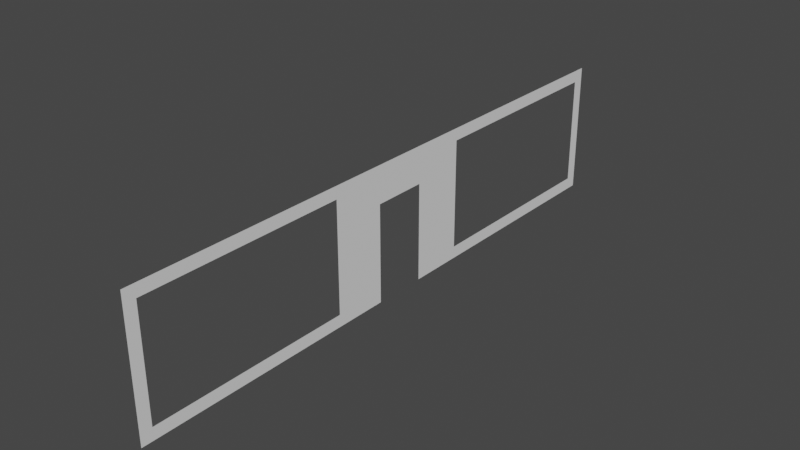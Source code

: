 # Source: portemure.blend  (saved by Blender 3.1.7; exported with 4.5.12 LTS)
import bpy
from mathutils import Matrix  # noqa: F401  (used for matrix-valued properties, if any)

bpy.ops.wm.read_factory_settings(use_empty=True)
scene = bpy.context.scene
scene.name = 'Scene'

# ---- collections
col_collection = bpy.data.collections.new('Collection'); scene.collection.children.link(col_collection)

# ---- world
world_world = bpy.data.worlds.new('World'); scene.world = world_world
world_world.use_nodes = True; world_world.node_tree.nodes.clear()
_N = world_world.node_tree.nodes; _L = world_world.node_tree.links
n0 = _N.new('ShaderNodeOutputWorld'); n0.name = 'World Output'; n0.location = (300, 300)
n1 = _N.new('ShaderNodeBackground'); n1.name = 'Background'; n1.location = (10, 300)
n1.inputs[0].default_value = (0.05088, 0.05088, 0.05088, 1.0)
_L.new(n1.outputs[0], n0.inputs[0])
n0.is_active_output = True
world_world.color = (0.05088, 0.05088, 0.05088)
world_world.use_sun_shadow = False
world_world.sun_shadow_jitter_overblur = 0.0

# ---- meshes
me_plane = bpy.data.meshes.new('Plane')
me_plane.from_pydata([(1.224e-07, -49.26, 22.2), (-1.224e-07, -49.26, -0.2035), (1.224e-07, 49.26, 22.2), (-1.224e-07, 49.26, -0.2035), (1.224e-07, 47.3, 22.2), (1.224e-07, 31.35, 22.2), (1.224e-07, 22.39, 22.2), (1.224e-07, 13.43, 22.2), (1.224e-07, 4.478, 22.2), (1.224e-07, -4.478, 22.2), (1.224e-07, -13.43, 22.2), (1.224e-07, -22.39, 22.2), (1.224e-07, -31.35, 22.2), (1.224e-07, -47.3, 22.2), (1.002e-07, -49.26, 20.17), (7.791e-08, -49.26, 18.13), (5.565e-08, -49.26, 16.09), (3.339e-08, -49.26, 14.06), (1.113e-08, -49.26, 12.02), (-1.113e-08, -49.26, 9.982), (-3.339e-08, -49.26, 7.945), (-5.565e-08, -49.26, 5.908), (-7.791e-08, -49.26, 3.871), (-1.002e-07, -49.26, 1.834), (-1.224e-07, -47.3, -0.2035), (-1.224e-07, -31.35, -0.2035), (-1.224e-07, -22.39, -0.2035), (-1.224e-07, -13.43, -0.2035), (-1.224e-07, -4.478, -0.2035), (-1.224e-07, 4.478, -0.2035), (-1.224e-07, 13.43, -0.2035), (-1.224e-07, 22.39, -0.2035), (-1.224e-07, 31.35, -0.2035), (-1.224e-07, 47.3, -0.2035), (-1.002e-07, 49.26, 1.834), (-7.791e-08, 49.26, 3.871), (-5.565e-08, 49.26, 5.908), (-3.339e-08, 49.26, 7.945), (-1.113e-08, 49.26, 9.982), (1.113e-08, 49.26, 12.02), (3.339e-08, 49.26, 14.06), (5.565e-08, 49.26, 16.09), (7.791e-08, 49.26, 18.13), (1.002e-07, 49.26, 20.17), (1.002e-07, -47.3, 20.17), (1.002e-07, -31.35, 20.17), (1.002e-07, -22.39, 20.17), (1.002e-07, -13.43, 20.17), (1.002e-07, -4.478, 20.17), (1.002e-07, 4.478, 20.17), (1.002e-07, 13.43, 20.17), (1.002e-07, 22.39, 20.17), (1.002e-07, 31.35, 20.17), (1.002e-07, 47.3, 20.17), (7.791e-08, -47.3, 18.13), (7.791e-08, -13.43, 18.13), (7.791e-08, -4.478, 18.13), (7.791e-08, 4.478, 18.13), (7.791e-08, 13.43, 18.13), (7.791e-08, 47.3, 18.13), (5.565e-08, -47.3, 16.09), (5.565e-08, -13.43, 16.09), (5.565e-08, -4.478, 16.09), (5.565e-08, 4.478, 16.09), (5.565e-08, 13.43, 16.09), (5.565e-08, 47.3, 16.09), (3.339e-08, -47.3, 14.06), (3.339e-08, -13.43, 14.06), (3.339e-08, -4.478, 14.06), (3.339e-08, 4.478, 14.06), (3.339e-08, 13.43, 14.06), (3.339e-08, 47.3, 14.06), (1.113e-08, -47.3, 12.02), (1.113e-08, -13.43, 12.02), (1.113e-08, -4.478, 12.02), (1.113e-08, 4.478, 12.02), (1.113e-08, 13.43, 12.02), (1.113e-08, 47.3, 12.02), (-1.113e-08, -47.3, 9.982), (-1.113e-08, -13.43, 9.982), (-1.113e-08, -4.478, 9.982), (-1.113e-08, 4.478, 9.982), (-1.113e-08, 13.43, 9.982), (-1.113e-08, 47.3, 9.982), (-3.339e-08, -47.3, 7.945), (-3.339e-08, -13.43, 7.945), (-3.339e-08, -4.478, 7.945), (-3.339e-08, 4.478, 7.945), (-3.339e-08, 13.43, 7.945), (-3.339e-08, 47.3, 7.945), (-5.565e-08, -47.3, 5.908), (-5.565e-08, -13.43, 5.908), (-5.565e-08, -4.478, 5.908), (-5.565e-08, 4.478, 5.908), (-5.565e-08, 13.43, 5.908), (-5.565e-08, 47.3, 5.908), (-7.791e-08, -47.3, 3.871), (-7.791e-08, -13.43, 3.871), (-7.791e-08, -4.478, 3.871), (-7.791e-08, 4.478, 3.871), (-7.791e-08, 13.43, 3.871), (-7.791e-08, 47.3, 3.871), (-1.002e-07, -47.3, 1.834), (-1.002e-07, -31.35, 1.834), (-1.002e-07, -22.39, 1.834), (-1.002e-07, -13.43, 1.834), (-1.002e-07, -4.478, 1.834), (-1.002e-07, 4.478, 1.834), (-1.002e-07, 13.43, 1.834), (-1.002e-07, 22.39, 1.834), (-1.002e-07, 31.35, 1.834), (-1.002e-07, 47.3, 1.834)], [], [(111, 33, 3, 34), (4, 53, 43, 2), (53, 59, 42, 43), (59, 65, 41, 42), (65, 71, 40, 41), (71, 77, 39, 40), (77, 83, 38, 39), (83, 89, 37, 38), (89, 95, 36, 37), (95, 101, 35, 36), (101, 111, 34, 35), (0, 14, 44, 13), (13, 44, 45, 12), (12, 45, 46, 11), (11, 46, 47, 10), (10, 47, 48, 9), (9, 48, 49, 8), (8, 49, 50, 7), (7, 50, 51, 6), (6, 51, 52, 5), (5, 52, 53, 4), (14, 15, 54, 44), (47, 55, 56, 48), (48, 56, 57, 49), (49, 57, 58, 50), (15, 16, 60, 54), (55, 61, 62, 56), (56, 62, 63, 57), (57, 63, 64, 58), (16, 17, 66, 60), (61, 67, 68, 62), (63, 69, 70, 64), (17, 18, 72, 66), (67, 73, 74, 68), (69, 75, 76, 70), (18, 19, 78, 72), (73, 79, 80, 74), (75, 81, 82, 76), (19, 20, 84, 78), (79, 85, 86, 80), (81, 87, 88, 82), (20, 21, 90, 84), (85, 91, 92, 86), (87, 93, 94, 88), (21, 22, 96, 90), (91, 97, 98, 92), (93, 99, 100, 94), (22, 23, 102, 96), (97, 105, 106, 98), (99, 107, 108, 100), (23, 1, 24, 102), (102, 24, 25, 103), (103, 25, 26, 104), (104, 26, 27, 105), (105, 27, 28, 106), (107, 29, 30, 108), (108, 30, 31, 109), (109, 31, 32, 110), (110, 32, 33, 111)])
_uv = me_plane.uv_layers.new(name='UVMap')
_uv.uv.foreach_set('vector', [0.9091, 0.9091, 1.0, 0.9091, 1.0, 1.0, 0.9091, 1.0, 0.0, 0.9091, 0.09091, 0.9091, 0.09091, 1.0, 0.0, 1.0, 0.09091, 0.9091, 0.1818, 0.9091, 0.1818, 1.0, 0.09091, 1.0, 0.1818, 0.9091, 0.2727, 0.9091, 0.2727, 1.0, 0.1818, 1.0, 0.2727, 0.9091, 0.3636, 0.9091, 0.3636, 1.0, 0.2727, 1.0, 0.3636, 0.9091, 0.4545, 0.9091, 0.4545, 1.0, 0.3636, 1.0, 0.4545, 0.9091, 0.5455, 0.9091, 0.5455, 1.0, 0.4545, 1.0, 0.5455, 0.9091, 0.6364, 0.9091, 0.6364, 1.0, 0.5455, 1.0, 0.6364, 0.9091, 0.7273, 0.9091, 0.7273, 1.0, 0.6364, 1.0, 0.7273, 0.9091, 0.8182, 0.9091, 0.8182, 1.0, 0.7273, 1.0, 0.8182, 0.9091, 0.9091, 0.9091, 0.9091, 1.0, 0.8182, 1.0, 0.0, 0.0, 0.09091, 0.0, 0.09091, 0.09091, 0.0, 0.09091, 0.0, 0.09091, 0.09091, 0.09091, 0.09091, 0.1818, 0.0, 0.1818, 0.0, 0.1818, 0.09091, 0.1818, 0.09091, 0.2727, 0.0, 0.2727, 0.0, 0.2727, 0.09091, 0.2727, 0.09091, 0.3636, 0.0, 0.3636, 0.0, 0.3636, 0.09091, 0.3636, 0.09091, 0.4545, 0.0, 0.4545, 0.0, 0.4545, 0.09091, 0.4545, 0.09091, 0.5455, 0.0, 0.5455, 0.0, 0.5455, 0.09091, 0.5455, 0.09091, 0.6364, 0.0, 0.6364, 0.0, 0.6364, 0.09091, 0.6364, 0.09091, 0.7273, 0.0, 0.7273, 0.0, 0.7273, 0.09091, 0.7273, 0.09091, 0.8182, 0.0, 0.8182, 0.0, 0.8182, 0.09091, 0.8182, 0.09091, 0.9091, 0.0, 0.9091, 0.09091, 0.0, 0.1818, 0.0, 0.1818, 0.09091, 0.09091, 0.09091, 0.09091, 0.3636, 0.1818, 0.3636, 0.1818, 0.4545, 0.09091, 0.4545, 0.09091, 0.4545, 0.1818, 0.4545, 0.1818, 0.5455, 0.09091, 0.5455, 0.09091, 0.5455, 0.1818, 0.5455, 0.1818, 0.6364, 0.09091, 0.6364, 0.1818, 0.0, 0.2727, 0.0, 0.2727, 0.09091, 0.1818, 0.09091, 0.1818, 0.3636, 0.2727, 0.3636, 0.2727, 0.4545, 0.1818, 0.4545, 0.1818, 0.4545, 0.2727, 0.4545, 0.2727, 0.5455, 0.1818, 0.5455, 0.1818, 0.5455, 0.2727, 0.5455, 0.2727, 0.6364, 0.1818, 0.6364, 0.2727, 0.0, 0.3636, 0.0, 0.3636, 0.09091, 0.2727, 0.09091, 0.2727, 0.3636, 0.3636, 0.3636, 0.3636, 0.4545, 0.2727, 0.4545, 0.2727, 0.5455, 0.3636, 0.5455, 0.3636, 0.6364, 0.2727, 0.6364, 0.3636, 0.0, 0.4545, 0.0, 0.4545, 0.09091, 0.3636, 0.09091, 0.3636, 0.3636, 0.4545, 0.3636, 0.4545, 0.4545, 0.3636, 0.4545, 0.3636, 0.5455, 0.4545, 0.5455, 0.4545, 0.6364, 0.3636, 0.6364, 0.4545, 0.0, 0.5455, 0.0, 0.5455, 0.09091, 0.4545, 0.09091, 0.4545, 0.3636, 0.5455, 0.3636, 0.5455, 0.4545, 0.4545, 0.4545, 0.4545, 0.5455, 0.5455, 0.5455, 0.5455, 0.6364, 0.4545, 0.6364, 0.5455, 0.0, 0.6364, 0.0, 0.6364, 0.09091, 0.5455, 0.09091, 0.5455, 0.3636, 0.6364, 0.3636, 0.6364, 0.4545, 0.5455, 0.4545, 0.5455, 0.5455, 0.6364, 0.5455, 0.6364, 0.6364, 0.5455, 0.6364, 0.6364, 0.0, 0.7273, 0.0, 0.7273, 0.09091, 0.6364, 0.09091, 0.6364, 0.3636, 0.7273, 0.3636, 0.7273, 0.4545, 0.6364, 0.4545, 0.6364, 0.5455, 0.7273, 0.5455, 0.7273, 0.6364, 0.6364, 0.6364, 0.7273, 0.0, 0.8182, 0.0, 0.8182, 0.09091, 0.7273, 0.09091, 0.7273, 0.3636, 0.8182, 0.3636, 0.8182, 0.4545, 0.7273, 0.4545, 0.7273, 0.5455, 0.8182, 0.5455, 0.8182, 0.6364, 0.7273, 0.6364, 0.8182, 0.0, 0.9091, 0.0, 0.9091, 0.09091, 0.8182, 0.09091, 0.8182, 0.3636, 0.9091, 0.3636, 0.9091, 0.4545, 0.8182, 0.4545, 0.8182, 0.5455, 0.9091, 0.5455, 0.9091, 0.6364, 0.8182, 0.6364, 0.9091, 0.0, 1.0, 0.0, 1.0, 0.09091, 0.9091, 0.09091, 0.9091, 0.09091, 1.0, 0.09091, 1.0, 0.1818, 0.9091, 0.1818, 0.9091, 0.1818, 1.0, 0.1818, 1.0, 0.2727, 0.9091, 0.2727, 0.9091, 0.2727, 1.0, 0.2727, 1.0, 0.3636, 0.9091, 0.3636, 0.9091, 0.3636, 1.0, 0.3636, 1.0, 0.4545, 0.9091, 0.4545, 0.9091, 0.5455, 1.0, 0.5455, 1.0, 0.6364, 0.9091, 0.6364, 0.9091, 0.6364, 1.0, 0.6364, 1.0, 0.7273, 0.9091, 0.7273, 0.9091, 0.7273, 1.0, 0.7273, 1.0, 0.8182, 0.9091, 0.8182, 0.9091, 0.8182, 1.0, 0.8182, 1.0, 0.9091, 0.9091, 0.9091])
me_plane.use_remesh_fix_poles = True
me_plane.use_remesh_preserve_attributes = False
me_plane.update()

# ---- objects
ob_plane = bpy.data.objects.new('Plane', me_plane)

# ---- transforms, parenting, visibility, modifiers, constraints
ob_plane.location = (0.0, 0.0, 0.0)

# ---- collection membership
col_collection.objects.link(ob_plane)

# ---- scene / render settings (as saved in the file)
scene.frame_start = 1; scene.frame_end = 250; scene.frame_set(1)
scene.render.engine = 'BLENDER_EEVEE_NEXT'
scene.cycles.sampling_pattern = 'TABULATED_SOBOL'
scene.cycles.use_light_tree = False
scene.view_settings.view_transform = 'Filmic'
bpy.context.view_layer.update()

# ---- added for rendering (the .blend has no active camera and no usable light): camera, sun
cam_auto = bpy.data.cameras.new('AutoCamera')
cam_auto.lens = 50.0
cam_auto.sensor_width = 36.0
cam_auto.clip_end = 1640.49
ob_auto_camera = bpy.data.objects.new('AutoCamera', cam_auto)
scene.collection.objects.link(ob_auto_camera)
ob_auto_camera.location = (93.4757, -112.171, 85.7805)
ob_auto_camera.rotation_euler = (1.09748, -7.21219e-08, 0.694738)
scene.camera = ob_auto_camera
light_auto_sun = bpy.data.lights.new('AutoSun', 'SUN')
light_auto_sun.energy = 3.0
light_auto_sun.angle = 0.0523599
ob_auto_sun = bpy.data.objects.new('AutoSun', light_auto_sun)
scene.collection.objects.link(ob_auto_sun)
ob_auto_sun.rotation_euler = (0.872665, 0.174533, 0.523599)
bpy.context.view_layer.update()
